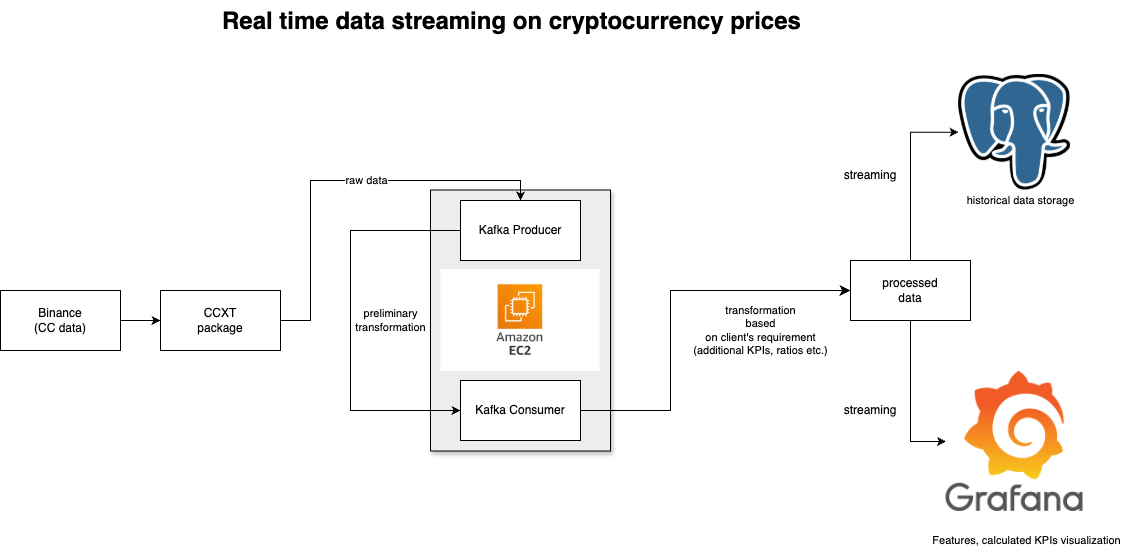

The diagram above was exported from draw.io. Its source (the exported page's mxGraphModel, read from the mxfile embedded in the PNG):
<mxGraphModel dx="1462" dy="1054" grid="1" gridSize="10" guides="1" tooltips="1" connect="1" arrows="1" fold="1" page="1" pageScale="1" pageWidth="1169" pageHeight="827" math="0" shadow="0">
  <root>
    <mxCell id="0" />
    <mxCell id="1" parent="0" />
    <mxCell id="0THvMKTLGA5a2aCYPbrL-17" value="&lt;h1 style=&quot;margin-top: 0px;&quot;&gt;Real time data streaming on cryptocurrency prices&lt;/h1&gt;" style="text;html=1;whiteSpace=wrap;overflow=hidden;rounded=0;" parent="1" vertex="1">
      <mxGeometry x="260" y="100" width="850" height="50" as="geometry" />
    </mxCell>
    <mxCell id="7-UPLNOeMXnT3t8gTyUz-3" style="edgeStyle=orthogonalEdgeStyle;rounded=0;orthogonalLoop=1;jettySize=auto;html=1;" edge="1" parent="1" source="7-UPLNOeMXnT3t8gTyUz-1" target="7-UPLNOeMXnT3t8gTyUz-2">
      <mxGeometry relative="1" as="geometry" />
    </mxCell>
    <mxCell id="7-UPLNOeMXnT3t8gTyUz-1" value="Binance&lt;div&gt;(CC data)&lt;/div&gt;" style="rounded=0;whiteSpace=wrap;html=1;" vertex="1" parent="1">
      <mxGeometry x="40" y="390" width="120" height="60" as="geometry" />
    </mxCell>
    <mxCell id="7-UPLNOeMXnT3t8gTyUz-2" value="CCXT&lt;div&gt;package&lt;/div&gt;" style="rounded=0;whiteSpace=wrap;html=1;" vertex="1" parent="1">
      <mxGeometry x="200" y="390" width="120" height="60" as="geometry" />
    </mxCell>
    <mxCell id="7-UPLNOeMXnT3t8gTyUz-15" value="" style="rounded=0;whiteSpace=wrap;html=1;shadow=1;fillColor=light-dark(#EDEDED,var(--ge-dark-color, #121212));" vertex="1" parent="1">
      <mxGeometry x="470" y="289.5" width="180" height="261" as="geometry" />
    </mxCell>
    <mxCell id="7-UPLNOeMXnT3t8gTyUz-5" value="" style="shape=image;verticalLabelPosition=bottom;labelBackgroundColor=default;verticalAlign=top;aspect=fixed;imageAspect=0;image=data:image/png,(base64 omitted: 3716 chars);" vertex="1" parent="1">
      <mxGeometry x="480.38" y="369" width="159.24" height="102" as="geometry" />
    </mxCell>
    <mxCell id="7-UPLNOeMXnT3t8gTyUz-12" value="preliminary&lt;div&gt;transformation&lt;/div&gt;" style="edgeStyle=orthogonalEdgeStyle;rounded=0;orthogonalLoop=1;jettySize=auto;html=1;entryX=0;entryY=0.5;entryDx=0;entryDy=0;" edge="1" parent="1" source="7-UPLNOeMXnT3t8gTyUz-6" target="7-UPLNOeMXnT3t8gTyUz-7">
      <mxGeometry y="40" relative="1" as="geometry">
        <Array as="points">
          <mxPoint x="390" y="330" />
          <mxPoint x="390" y="510" />
        </Array>
        <mxPoint as="offset" />
      </mxGeometry>
    </mxCell>
    <mxCell id="7-UPLNOeMXnT3t8gTyUz-6" value="Kafka Producer" style="rounded=0;whiteSpace=wrap;html=1;" vertex="1" parent="1">
      <mxGeometry x="500" y="300" width="120" height="60" as="geometry" />
    </mxCell>
    <mxCell id="7-UPLNOeMXnT3t8gTyUz-7" value="Kafka Consumer" style="rounded=0;whiteSpace=wrap;html=1;" vertex="1" parent="1">
      <mxGeometry x="500" y="480" width="120" height="60" as="geometry" />
    </mxCell>
    <mxCell id="7-UPLNOeMXnT3t8gTyUz-8" value="raw data" style="edgeStyle=orthogonalEdgeStyle;rounded=0;orthogonalLoop=1;jettySize=auto;html=1;entryX=0.5;entryY=0;entryDx=0;entryDy=0;" edge="1" parent="1" source="7-UPLNOeMXnT3t8gTyUz-2" target="7-UPLNOeMXnT3t8gTyUz-6">
      <mxGeometry x="0.1282" relative="1" as="geometry">
        <mxPoint x="375.88" y="420" as="sourcePoint" />
        <mxPoint x="350" y="420" as="targetPoint" />
        <Array as="points">
          <mxPoint x="350" y="420" />
          <mxPoint x="350" y="280" />
          <mxPoint x="560" y="280" />
        </Array>
        <mxPoint as="offset" />
      </mxGeometry>
    </mxCell>
    <mxCell id="7-UPLNOeMXnT3t8gTyUz-18" value="" style="shape=image;verticalLabelPosition=bottom;labelBackgroundColor=default;verticalAlign=top;aspect=fixed;imageAspect=0;image=https://upload.wikimedia.org/wikipedia/commons/thumb/2/29/Postgresql_elephant.svg/800px-Postgresql_elephant.svg.png;" vertex="1" parent="1">
      <mxGeometry x="998" y="174" width="112" height="115.5" as="geometry" />
    </mxCell>
    <mxCell id="7-UPLNOeMXnT3t8gTyUz-19" value="" style="shape=image;verticalLabelPosition=bottom;labelBackgroundColor=default;verticalAlign=top;aspect=fixed;imageAspect=0;image=https://upload.wikimedia.org/wikipedia/commons/thumb/a/a1/Grafana_logo.svg/1200px-Grafana_logo.svg.png;" vertex="1" parent="1">
      <mxGeometry x="985.52" y="471" width="136.96" height="140" as="geometry" />
    </mxCell>
    <mxCell id="7-UPLNOeMXnT3t8gTyUz-22" value="historical data storage" style="edgeStyle=orthogonalEdgeStyle;rounded=0;orthogonalLoop=1;jettySize=auto;html=1;entryX=0;entryY=0.5;entryDx=0;entryDy=0;" edge="1" parent="1" source="7-UPLNOeMXnT3t8gTyUz-20" target="7-UPLNOeMXnT3t8gTyUz-18">
      <mxGeometry x="1" y="-92" relative="1" as="geometry">
        <mxPoint x="62" y="-24" as="offset" />
      </mxGeometry>
    </mxCell>
    <mxCell id="7-UPLNOeMXnT3t8gTyUz-23" value="Features, calculated KPIs visualization" style="edgeStyle=orthogonalEdgeStyle;rounded=0;orthogonalLoop=1;jettySize=auto;html=1;entryX=0;entryY=0.5;entryDx=0;entryDy=0;" edge="1" parent="1" source="7-UPLNOeMXnT3t8gTyUz-20" target="7-UPLNOeMXnT3t8gTyUz-19">
      <mxGeometry x="1" y="-127" relative="1" as="geometry">
        <mxPoint x="80" y="-28" as="offset" />
      </mxGeometry>
    </mxCell>
    <mxCell id="7-UPLNOeMXnT3t8gTyUz-20" value="processed&lt;div&gt;data&lt;/div&gt;" style="rounded=0;whiteSpace=wrap;html=1;" vertex="1" parent="1">
      <mxGeometry x="890" y="360" width="120" height="60" as="geometry" />
    </mxCell>
    <mxCell id="7-UPLNOeMXnT3t8gTyUz-21" value="transformation&lt;div&gt;based&lt;/div&gt;&lt;div&gt;on client's requirement&lt;/div&gt;&lt;div&gt;(additional KPIs, ratios etc.)&lt;/div&gt;" style="edgeStyle=segmentEdgeStyle;endArrow=classic;html=1;curved=0;rounded=0;endSize=8;startSize=8;entryX=0;entryY=0.5;entryDx=0;entryDy=0;exitX=1;exitY=0.5;exitDx=0;exitDy=0;" edge="1" parent="1" source="7-UPLNOeMXnT3t8gTyUz-7" target="7-UPLNOeMXnT3t8gTyUz-20">
      <mxGeometry x="0.5385" y="-40" width="50" height="50" relative="1" as="geometry">
        <mxPoint x="720" y="710" as="sourcePoint" />
        <mxPoint x="770" y="660" as="targetPoint" />
        <Array as="points">
          <mxPoint x="710" y="510" />
          <mxPoint x="710" y="390" />
        </Array>
        <mxPoint as="offset" />
      </mxGeometry>
    </mxCell>
    <mxCell id="7-UPLNOeMXnT3t8gTyUz-24" value="streaming" style="text;html=1;align=center;verticalAlign=middle;whiteSpace=wrap;rounded=0;" vertex="1" parent="1">
      <mxGeometry x="880" y="259.5" width="60" height="30" as="geometry" />
    </mxCell>
    <mxCell id="7-UPLNOeMXnT3t8gTyUz-25" value="streaming" style="text;html=1;align=center;verticalAlign=middle;whiteSpace=wrap;rounded=0;" vertex="1" parent="1">
      <mxGeometry x="880" y="495" width="60" height="30" as="geometry" />
    </mxCell>
  </root>
</mxGraphModel>